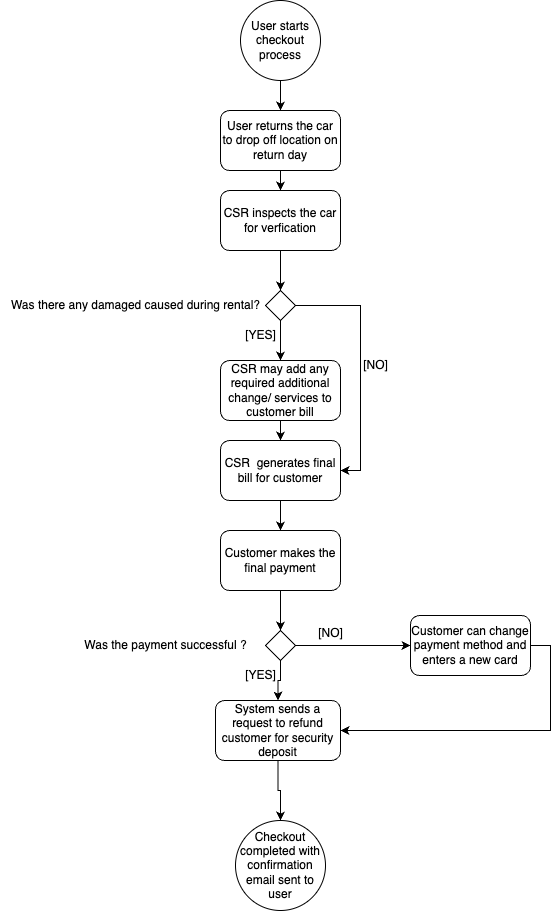

The diagram above was exported from draw.io. Its source (the exported page's mxGraphModel, read from the mxfile embedded in the PNG):
<mxGraphModel dx="794" dy="515" grid="1" gridSize="10" guides="1" tooltips="1" connect="1" arrows="1" fold="1" page="1" pageScale="1" pageWidth="850" pageHeight="1100" math="0" shadow="0">
  <root>
    <mxCell id="0" />
    <mxCell id="1" parent="0" />
    <mxCell id="w0U783BKiQfgu3NJz0Xl-26" style="edgeStyle=orthogonalEdgeStyle;rounded=0;orthogonalLoop=1;jettySize=auto;html=1;exitX=0.5;exitY=1;exitDx=0;exitDy=0;entryX=0.5;entryY=0;entryDx=0;entryDy=0;" edge="1" parent="1" source="w0U783BKiQfgu3NJz0Xl-1" target="w0U783BKiQfgu3NJz0Xl-2">
      <mxGeometry relative="1" as="geometry" />
    </mxCell>
    <mxCell id="w0U783BKiQfgu3NJz0Xl-1" value="User starts checkout process" style="ellipse;whiteSpace=wrap;html=1;aspect=fixed;" vertex="1" parent="1">
      <mxGeometry x="370" y="20" width="80" height="80" as="geometry" />
    </mxCell>
    <mxCell id="w0U783BKiQfgu3NJz0Xl-27" style="edgeStyle=orthogonalEdgeStyle;rounded=0;orthogonalLoop=1;jettySize=auto;html=1;exitX=0.5;exitY=1;exitDx=0;exitDy=0;entryX=0.5;entryY=0;entryDx=0;entryDy=0;" edge="1" parent="1" source="w0U783BKiQfgu3NJz0Xl-2" target="w0U783BKiQfgu3NJz0Xl-4">
      <mxGeometry relative="1" as="geometry" />
    </mxCell>
    <mxCell id="w0U783BKiQfgu3NJz0Xl-2" value="User returns the car to drop off location on return day" style="rounded=1;whiteSpace=wrap;html=1;" vertex="1" parent="1">
      <mxGeometry x="350" y="130" width="120" height="60" as="geometry" />
    </mxCell>
    <mxCell id="w0U783BKiQfgu3NJz0Xl-15" style="edgeStyle=orthogonalEdgeStyle;rounded=0;orthogonalLoop=1;jettySize=auto;html=1;exitX=0.5;exitY=1;exitDx=0;exitDy=0;entryX=0.5;entryY=0;entryDx=0;entryDy=0;" edge="1" parent="1" source="w0U783BKiQfgu3NJz0Xl-4" target="w0U783BKiQfgu3NJz0Xl-5">
      <mxGeometry relative="1" as="geometry" />
    </mxCell>
    <mxCell id="w0U783BKiQfgu3NJz0Xl-4" value="CSR inspects the car for verfication" style="rounded=1;whiteSpace=wrap;html=1;" vertex="1" parent="1">
      <mxGeometry x="350" y="210" width="120" height="60" as="geometry" />
    </mxCell>
    <mxCell id="w0U783BKiQfgu3NJz0Xl-16" style="edgeStyle=orthogonalEdgeStyle;rounded=0;orthogonalLoop=1;jettySize=auto;html=1;exitX=0.5;exitY=1;exitDx=0;exitDy=0;entryX=0.5;entryY=0;entryDx=0;entryDy=0;" edge="1" parent="1" source="w0U783BKiQfgu3NJz0Xl-5" target="w0U783BKiQfgu3NJz0Xl-7">
      <mxGeometry relative="1" as="geometry" />
    </mxCell>
    <mxCell id="w0U783BKiQfgu3NJz0Xl-28" style="edgeStyle=orthogonalEdgeStyle;rounded=0;orthogonalLoop=1;jettySize=auto;html=1;exitX=1;exitY=0.5;exitDx=0;exitDy=0;entryX=1;entryY=0.5;entryDx=0;entryDy=0;" edge="1" parent="1" source="w0U783BKiQfgu3NJz0Xl-5" target="w0U783BKiQfgu3NJz0Xl-8">
      <mxGeometry relative="1" as="geometry" />
    </mxCell>
    <mxCell id="w0U783BKiQfgu3NJz0Xl-5" value="" style="rhombus;whiteSpace=wrap;html=1;" vertex="1" parent="1">
      <mxGeometry x="395" y="310" width="30" height="30" as="geometry" />
    </mxCell>
    <mxCell id="w0U783BKiQfgu3NJz0Xl-6" value="Was there any damaged caused during rental?" style="text;html=1;align=center;verticalAlign=middle;resizable=0;points=[];autosize=1;strokeColor=none;fillColor=none;" vertex="1" parent="1">
      <mxGeometry x="130" y="310" width="270" height="30" as="geometry" />
    </mxCell>
    <mxCell id="w0U783BKiQfgu3NJz0Xl-17" style="edgeStyle=orthogonalEdgeStyle;rounded=0;orthogonalLoop=1;jettySize=auto;html=1;exitX=0.5;exitY=1;exitDx=0;exitDy=0;entryX=0.5;entryY=0;entryDx=0;entryDy=0;" edge="1" parent="1" source="w0U783BKiQfgu3NJz0Xl-7" target="w0U783BKiQfgu3NJz0Xl-8">
      <mxGeometry relative="1" as="geometry" />
    </mxCell>
    <mxCell id="w0U783BKiQfgu3NJz0Xl-7" value="CSR may add any required additional change/ services to customer bill" style="rounded=1;whiteSpace=wrap;html=1;" vertex="1" parent="1">
      <mxGeometry x="350" y="380" width="120" height="60" as="geometry" />
    </mxCell>
    <mxCell id="w0U783BKiQfgu3NJz0Xl-18" style="edgeStyle=orthogonalEdgeStyle;rounded=0;orthogonalLoop=1;jettySize=auto;html=1;exitX=0.5;exitY=1;exitDx=0;exitDy=0;entryX=0.5;entryY=0;entryDx=0;entryDy=0;" edge="1" parent="1" source="w0U783BKiQfgu3NJz0Xl-8" target="w0U783BKiQfgu3NJz0Xl-9">
      <mxGeometry relative="1" as="geometry" />
    </mxCell>
    <mxCell id="w0U783BKiQfgu3NJz0Xl-8" value="CSR&amp;nbsp; generates final bill for customer" style="rounded=1;whiteSpace=wrap;html=1;" vertex="1" parent="1">
      <mxGeometry x="350" y="460" width="120" height="60" as="geometry" />
    </mxCell>
    <mxCell id="w0U783BKiQfgu3NJz0Xl-19" style="edgeStyle=orthogonalEdgeStyle;rounded=0;orthogonalLoop=1;jettySize=auto;html=1;exitX=0.5;exitY=1;exitDx=0;exitDy=0;entryX=0.5;entryY=0;entryDx=0;entryDy=0;" edge="1" parent="1" source="w0U783BKiQfgu3NJz0Xl-9" target="w0U783BKiQfgu3NJz0Xl-10">
      <mxGeometry relative="1" as="geometry" />
    </mxCell>
    <mxCell id="w0U783BKiQfgu3NJz0Xl-9" value="Customer makes the final payment" style="rounded=1;whiteSpace=wrap;html=1;" vertex="1" parent="1">
      <mxGeometry x="350" y="550" width="120" height="60" as="geometry" />
    </mxCell>
    <mxCell id="w0U783BKiQfgu3NJz0Xl-23" style="edgeStyle=orthogonalEdgeStyle;rounded=0;orthogonalLoop=1;jettySize=auto;html=1;exitX=1;exitY=0.5;exitDx=0;exitDy=0;entryX=0;entryY=0.5;entryDx=0;entryDy=0;" edge="1" parent="1" source="w0U783BKiQfgu3NJz0Xl-10" target="w0U783BKiQfgu3NJz0Xl-14">
      <mxGeometry relative="1" as="geometry" />
    </mxCell>
    <mxCell id="w0U783BKiQfgu3NJz0Xl-34" style="edgeStyle=orthogonalEdgeStyle;rounded=0;orthogonalLoop=1;jettySize=auto;html=1;exitX=0.5;exitY=1;exitDx=0;exitDy=0;entryX=0.5;entryY=0;entryDx=0;entryDy=0;" edge="1" parent="1" source="w0U783BKiQfgu3NJz0Xl-10" target="w0U783BKiQfgu3NJz0Xl-12">
      <mxGeometry relative="1" as="geometry" />
    </mxCell>
    <mxCell id="w0U783BKiQfgu3NJz0Xl-10" value="" style="rhombus;whiteSpace=wrap;html=1;" vertex="1" parent="1">
      <mxGeometry x="395" y="650" width="30" height="30" as="geometry" />
    </mxCell>
    <mxCell id="w0U783BKiQfgu3NJz0Xl-11" value="Was the payment successful ?" style="text;html=1;align=center;verticalAlign=middle;resizable=0;points=[];autosize=1;strokeColor=none;fillColor=none;" vertex="1" parent="1">
      <mxGeometry x="200" y="650" width="190" height="30" as="geometry" />
    </mxCell>
    <mxCell id="w0U783BKiQfgu3NJz0Xl-25" style="edgeStyle=orthogonalEdgeStyle;rounded=0;orthogonalLoop=1;jettySize=auto;html=1;exitX=0.5;exitY=1;exitDx=0;exitDy=0;entryX=0.5;entryY=0;entryDx=0;entryDy=0;" edge="1" parent="1" source="w0U783BKiQfgu3NJz0Xl-12" target="w0U783BKiQfgu3NJz0Xl-24">
      <mxGeometry relative="1" as="geometry" />
    </mxCell>
    <mxCell id="w0U783BKiQfgu3NJz0Xl-12" value="System sends a request to refund customer for security deposit" style="rounded=1;whiteSpace=wrap;html=1;" vertex="1" parent="1">
      <mxGeometry x="345" y="720" width="125" height="60" as="geometry" />
    </mxCell>
    <mxCell id="w0U783BKiQfgu3NJz0Xl-36" style="edgeStyle=orthogonalEdgeStyle;rounded=0;orthogonalLoop=1;jettySize=auto;html=1;exitX=1;exitY=0.5;exitDx=0;exitDy=0;entryX=1;entryY=0.5;entryDx=0;entryDy=0;" edge="1" parent="1" source="w0U783BKiQfgu3NJz0Xl-14" target="w0U783BKiQfgu3NJz0Xl-12">
      <mxGeometry relative="1" as="geometry" />
    </mxCell>
    <mxCell id="w0U783BKiQfgu3NJz0Xl-14" value="Customer can change payment method and enters a new card" style="rounded=1;whiteSpace=wrap;html=1;" vertex="1" parent="1">
      <mxGeometry x="540" y="635" width="120" height="60" as="geometry" />
    </mxCell>
    <mxCell id="w0U783BKiQfgu3NJz0Xl-24" value="Checkout completed with confirmation email sent to user" style="ellipse;whiteSpace=wrap;html=1;aspect=fixed;" vertex="1" parent="1">
      <mxGeometry x="365" y="840" width="90" height="90" as="geometry" />
    </mxCell>
    <mxCell id="w0U783BKiQfgu3NJz0Xl-29" value="[YES]" style="text;html=1;align=center;verticalAlign=middle;resizable=0;points=[];autosize=1;strokeColor=none;fillColor=none;" vertex="1" parent="1">
      <mxGeometry x="365" y="340" width="50" height="30" as="geometry" />
    </mxCell>
    <mxCell id="w0U783BKiQfgu3NJz0Xl-30" value="[NO]" style="text;html=1;align=center;verticalAlign=middle;resizable=0;points=[];autosize=1;strokeColor=none;fillColor=none;" vertex="1" parent="1">
      <mxGeometry x="480" y="370" width="50" height="30" as="geometry" />
    </mxCell>
    <mxCell id="w0U783BKiQfgu3NJz0Xl-33" value="[NO]" style="text;html=1;align=center;verticalAlign=middle;resizable=0;points=[];autosize=1;strokeColor=none;fillColor=none;" vertex="1" parent="1">
      <mxGeometry x="435" y="638" width="50" height="30" as="geometry" />
    </mxCell>
    <mxCell id="w0U783BKiQfgu3NJz0Xl-35" value="[YES]" style="text;html=1;align=center;verticalAlign=middle;resizable=0;points=[];autosize=1;strokeColor=none;fillColor=none;" vertex="1" parent="1">
      <mxGeometry x="365" y="680" width="50" height="30" as="geometry" />
    </mxCell>
  </root>
</mxGraphModel>